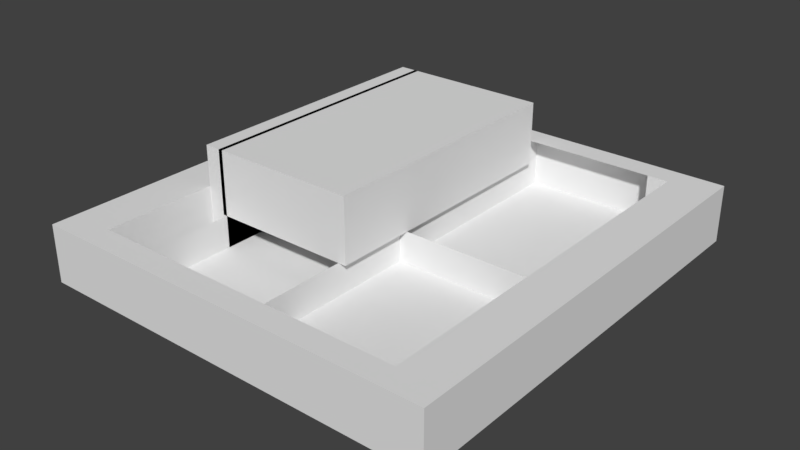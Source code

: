 # Source: weight_retainer.blend  (saved by Blender 2.79.0; exported with 4.5.12 LTS)
import bpy
from mathutils import Matrix  # noqa: F401  (used for matrix-valued properties, if any)

bpy.ops.wm.read_factory_settings(use_empty=True)
scene = bpy.context.scene
scene.name = 'Scene'

# ---- collections
col_collection_1 = bpy.data.collections.new('Collection 1'); scene.collection.children.link(col_collection_1)

# ---- world
world_world = bpy.data.worlds.new('World'); scene.world = world_world
world_world.color = (0.05088, 0.05088, 0.05088)
world_world.use_sun_shadow = False
world_world.sun_shadow_jitter_overblur = 0.0
world_world.cycles.sampling_method = 'MANUAL'

# ---- meshes
me_etching = bpy.data.meshes.new('Etching')
me_etching.from_pydata([(-1.253, -1.0, 0.2), (-1.253, -1.0, 1.0), (-1.253, 2.4, 0.2), (-1.253, 2.4, 1.0), (0.6, -1.0, 0.2), (0.6, -1.0, 1.0), (0.6, 2.4, 0.2), (0.6, 2.4, 1.0)], [], [(0, 1, 3, 2), (2, 3, 7, 6), (6, 7, 5, 4), (4, 5, 1, 0), (2, 6, 4, 0), (7, 3, 1, 5)])
me_etching.use_remesh_preserve_volume = False
me_etching.use_remesh_preserve_attributes = False
me_etching.use_mirror_vertex_groups = False
me_etching.update()
me_holecut = bpy.data.meshes.new('HoleCut')
me_holecut.from_pydata([(-0.95, -1.0, -0.5), (-0.95, -1.0, 1.0), (-0.95, 2.4, -0.5), (-0.95, 2.4, 1.0), (-0.7, -1.0, -0.5), (-0.7, -1.0, 1.0), (-0.7, 2.4, -0.5), (-0.7, 2.4, 1.0)], [], [(0, 1, 3, 2), (2, 3, 7, 6), (6, 7, 5, 4), (4, 5, 1, 0), (2, 6, 4, 0), (7, 3, 1, 5)])
me_holecut.use_remesh_preserve_volume = False
me_holecut.use_remesh_preserve_attributes = False
me_holecut.use_mirror_vertex_groups = False
me_holecut.update()
me_retainer = bpy.data.meshes.new('Retainer')
me_retainer.from_pydata([(-2.5, 0.0, -0.2), (-2.5, 0.0, 0.5), (-2.5, 2.7, -0.2), (-2.5, 2.7, 0.5), (0.0, 0.0, -0.2), (0.0, 0.0, 0.5), (0.0, 2.7, -0.2), (0.0, 2.7, 0.5)], [], [(0, 1, 3, 2), (2, 3, 7, 6), (6, 7, 5, 4), (4, 5, 1, 0), (2, 6, 4, 0), (7, 3, 1, 5)])
me_retainer.use_remesh_preserve_volume = False
me_retainer.use_remesh_preserve_attributes = False
me_retainer.use_mirror_vertex_groups = False
me_retainer.update()

# ---- objects
ob_etching = bpy.data.objects.new('Etching', me_etching)
ob_holecut = bpy.data.objects.new('HoleCut', me_holecut)
ob_retainer = bpy.data.objects.new('Retainer', me_retainer)

# ---- transforms, parenting, visibility, modifiers, constraints
ob_etching.location = (-0.5, 0.0, 0.0)
ob_etching.hide_viewport = True
ob_etching.lineart.crease_threshold = 0.0
ob_holecut.location = (-1.0, 0.0, 0.0)
ob_holecut.hide_viewport = True
ob_holecut.lineart.crease_threshold = 0.0
ob_retainer.location = (0.0, 0.0, 0.0)
ob_retainer.lineart.crease_threshold = 0.0
_m = ob_retainer.modifiers.new('Bevel', 'BEVEL')
_m.width = 1.0
_m.width_pct = 1.0
_m.segments = 7
_m.limit_method = 'WEIGHT'
_m.spread = 0.0
_m = ob_retainer.modifiers.new('Boolean', 'BOOLEAN')
_m.object = ob_holecut
_m.solver = 'FAST'
_m = ob_retainer.modifiers.new('Boolean.001', 'BOOLEAN')
_m.object = ob_etching
_m.solver = 'FAST'
_m = ob_retainer.modifiers.new('Mirror', 'MIRROR')
_m.use_axis = (True, True, False)

# ---- collection membership
col_collection_1.objects.link(ob_etching)
col_collection_1.objects.link(ob_holecut)
col_collection_1.objects.link(ob_retainer)

# ---- scene / render settings (as saved in the file)
scene.frame_start = 1; scene.frame_end = 250; scene.frame_set(1)
scene.render.engine = 'BLENDER_EEVEE_NEXT'
scene.render.resolution_percentage = 50
scene.render.dither_intensity = 0.0
scene.cycles.use_denoising = False
scene.cycles.samples = 128
scene.cycles.sampling_pattern = 'TABULATED_SOBOL'
scene.cycles.use_adaptive_sampling = False
scene.cycles.use_light_tree = False
scene.cycles.blur_glossy = 0.0
scene.cycles.sample_clamp_indirect = 0.0
scene.view_settings.view_transform = 'Standard'
bpy.context.view_layer.update()

# ---- added for rendering (the .blend has no active camera and no usable light): camera, sun
cam_auto = bpy.data.cameras.new('AutoCamera')
cam_auto.lens = 50.0
cam_auto.sensor_width = 36.0
cam_auto.clip_end = 1000.0
ob_auto_camera = bpy.data.objects.new('AutoCamera', cam_auto)
scene.collection.objects.link(ob_auto_camera)
ob_auto_camera.location = (6.94905, -8.33886, 5.80924)
ob_auto_camera.rotation_euler = (1.09748, -7.21219e-08, 0.694738)
scene.camera = ob_auto_camera
light_auto_sun = bpy.data.lights.new('AutoSun', 'SUN')
light_auto_sun.energy = 3.0
light_auto_sun.angle = 0.0523599
ob_auto_sun = bpy.data.objects.new('AutoSun', light_auto_sun)
scene.collection.objects.link(ob_auto_sun)
ob_auto_sun.rotation_euler = (0.872665, 0.174533, 0.523599)
bpy.context.view_layer.update()
